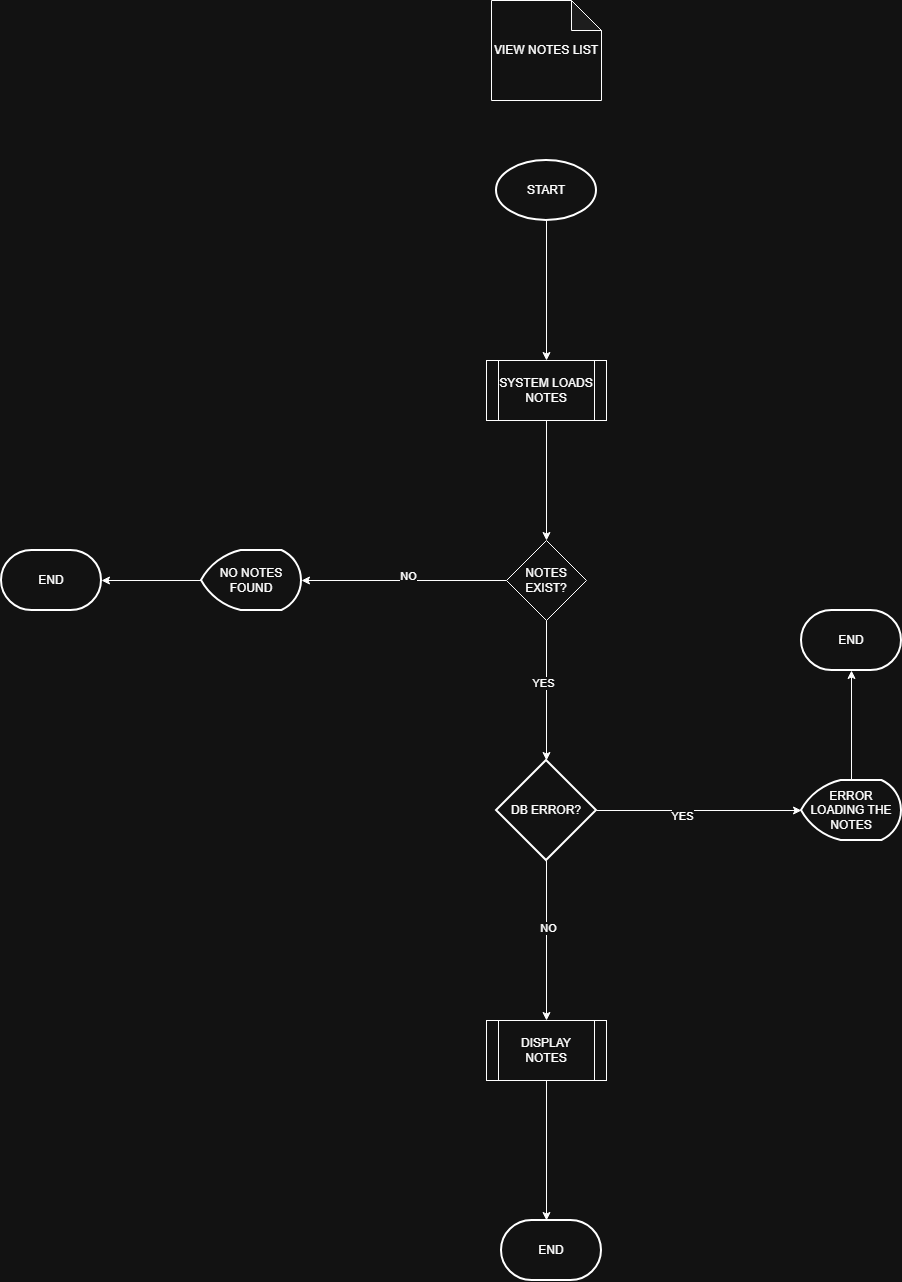

The diagram above was exported from draw.io. Its source (the exported page's mxGraphModel, read from the mxfile embedded in the PNG):
<mxGraphModel dx="2684" dy="561" grid="1" gridSize="10" guides="1" tooltips="1" connect="1" arrows="1" fold="1" page="1" pageScale="1" pageWidth="1654" pageHeight="2336" math="0" shadow="0">
  <root>
    <mxCell id="0" />
    <mxCell id="1" parent="0" />
    <mxCell id="QJhzlIJ1svAWg7Xh-RMO-1" parent="1" style="shape=note;whiteSpace=wrap;html=1;backgroundOutline=1;darkOpacity=0.05;" value="VIEW NOTES LIST" vertex="1">
      <mxGeometry height="100" width="110" x="460" y="50" as="geometry" />
    </mxCell>
    <mxCell id="QJhzlIJ1svAWg7Xh-RMO-3" edge="1" parent="1" source="QJhzlIJ1svAWg7Xh-RMO-2" style="edgeStyle=orthogonalEdgeStyle;rounded=0;orthogonalLoop=1;jettySize=auto;html=1;">
      <mxGeometry relative="1" as="geometry">
        <mxPoint x="515" y="410" as="targetPoint" />
      </mxGeometry>
    </mxCell>
    <mxCell id="QJhzlIJ1svAWg7Xh-RMO-2" parent="1" style="strokeWidth=2;html=1;shape=mxgraph.flowchart.start_1;whiteSpace=wrap;" value="START" vertex="1">
      <mxGeometry height="60" width="100" x="465" y="210" as="geometry" />
    </mxCell>
    <mxCell id="QJhzlIJ1svAWg7Xh-RMO-5" edge="1" parent="1" source="QJhzlIJ1svAWg7Xh-RMO-4" style="edgeStyle=orthogonalEdgeStyle;rounded=0;orthogonalLoop=1;jettySize=auto;html=1;">
      <mxGeometry relative="1" as="geometry">
        <mxPoint x="515" y="590" as="targetPoint" />
      </mxGeometry>
    </mxCell>
    <mxCell id="QJhzlIJ1svAWg7Xh-RMO-4" parent="1" style="shape=process;whiteSpace=wrap;html=1;backgroundOutline=1;" value="SYSTEM LOADS NOTES" vertex="1">
      <mxGeometry height="60" width="120" x="455" y="410" as="geometry" />
    </mxCell>
    <mxCell id="QJhzlIJ1svAWg7Xh-RMO-7" edge="1" parent="1" source="QJhzlIJ1svAWg7Xh-RMO-6" style="edgeStyle=orthogonalEdgeStyle;rounded=0;orthogonalLoop=1;jettySize=auto;html=1;">
      <mxGeometry relative="1" as="geometry">
        <mxPoint x="515" y="810" as="targetPoint" />
      </mxGeometry>
    </mxCell>
    <mxCell id="QJhzlIJ1svAWg7Xh-RMO-8" connectable="0" parent="QJhzlIJ1svAWg7Xh-RMO-7" style="edgeLabel;html=1;align=center;verticalAlign=middle;resizable=0;points=[];" value="YES" vertex="1">
      <mxGeometry relative="1" x="-0.1171" y="-4" as="geometry">
        <mxPoint as="offset" />
      </mxGeometry>
    </mxCell>
    <mxCell id="QJhzlIJ1svAWg7Xh-RMO-9" edge="1" parent="1" source="QJhzlIJ1svAWg7Xh-RMO-6" style="edgeStyle=orthogonalEdgeStyle;rounded=0;orthogonalLoop=1;jettySize=auto;html=1;">
      <mxGeometry relative="1" as="geometry">
        <mxPoint x="270" y="630" as="targetPoint" />
      </mxGeometry>
    </mxCell>
    <mxCell id="QJhzlIJ1svAWg7Xh-RMO-10" connectable="0" parent="QJhzlIJ1svAWg7Xh-RMO-9" style="edgeLabel;html=1;align=center;verticalAlign=middle;resizable=0;points=[];" value="NO" vertex="1">
      <mxGeometry relative="1" x="-0.038" y="-5" as="geometry">
        <mxPoint as="offset" />
      </mxGeometry>
    </mxCell>
    <mxCell id="QJhzlIJ1svAWg7Xh-RMO-6" parent="1" style="rhombus;whiteSpace=wrap;html=1;" value="NOTES EXIST?" vertex="1">
      <mxGeometry height="80" width="80" x="475" y="590" as="geometry" />
    </mxCell>
    <mxCell id="QJhzlIJ1svAWg7Xh-RMO-12" edge="1" parent="1" source="QJhzlIJ1svAWg7Xh-RMO-11" style="edgeStyle=orthogonalEdgeStyle;rounded=0;orthogonalLoop=1;jettySize=auto;html=1;">
      <mxGeometry relative="1" as="geometry">
        <mxPoint x="70" y="630" as="targetPoint" />
      </mxGeometry>
    </mxCell>
    <mxCell id="QJhzlIJ1svAWg7Xh-RMO-11" parent="1" style="strokeWidth=2;html=1;shape=mxgraph.flowchart.display;whiteSpace=wrap;" value="NO NOTES FOUND" vertex="1">
      <mxGeometry height="60" width="100" x="170" y="600" as="geometry" />
    </mxCell>
    <mxCell id="QJhzlIJ1svAWg7Xh-RMO-13" parent="1" style="strokeWidth=2;html=1;shape=mxgraph.flowchart.terminator;whiteSpace=wrap;" value="END" vertex="1">
      <mxGeometry height="60" width="100" x="-30" y="600" as="geometry" />
    </mxCell>
    <mxCell id="QJhzlIJ1svAWg7Xh-RMO-15" edge="1" parent="1" source="QJhzlIJ1svAWg7Xh-RMO-14" style="edgeStyle=orthogonalEdgeStyle;rounded=0;orthogonalLoop=1;jettySize=auto;html=1;">
      <mxGeometry relative="1" as="geometry">
        <mxPoint x="515" y="1070" as="targetPoint" />
      </mxGeometry>
    </mxCell>
    <mxCell id="QJhzlIJ1svAWg7Xh-RMO-16" connectable="0" parent="QJhzlIJ1svAWg7Xh-RMO-15" style="edgeLabel;html=1;align=center;verticalAlign=middle;resizable=0;points=[];" value="NO" vertex="1">
      <mxGeometry relative="1" x="-0.1675" y="1" as="geometry">
        <mxPoint as="offset" />
      </mxGeometry>
    </mxCell>
    <mxCell id="QJhzlIJ1svAWg7Xh-RMO-18" edge="1" parent="1" source="QJhzlIJ1svAWg7Xh-RMO-14" style="edgeStyle=orthogonalEdgeStyle;rounded=0;orthogonalLoop=1;jettySize=auto;html=1;">
      <mxGeometry relative="1" as="geometry">
        <mxPoint x="770" y="860" as="targetPoint" />
      </mxGeometry>
    </mxCell>
    <mxCell id="QJhzlIJ1svAWg7Xh-RMO-19" connectable="0" parent="QJhzlIJ1svAWg7Xh-RMO-18" style="edgeLabel;html=1;align=center;verticalAlign=middle;resizable=0;points=[];" value="YES" vertex="1">
      <mxGeometry relative="1" x="-0.1688" y="-5" as="geometry">
        <mxPoint as="offset" />
      </mxGeometry>
    </mxCell>
    <mxCell id="QJhzlIJ1svAWg7Xh-RMO-14" parent="1" style="strokeWidth=2;html=1;shape=mxgraph.flowchart.decision;whiteSpace=wrap;" value="DB ERROR?" vertex="1">
      <mxGeometry height="100" width="100" x="465" y="810" as="geometry" />
    </mxCell>
    <mxCell id="QJhzlIJ1svAWg7Xh-RMO-23" edge="1" parent="1" source="QJhzlIJ1svAWg7Xh-RMO-17" style="edgeStyle=orthogonalEdgeStyle;rounded=0;orthogonalLoop=1;jettySize=auto;html=1;">
      <mxGeometry relative="1" as="geometry">
        <mxPoint x="515" y="1270" as="targetPoint" />
      </mxGeometry>
    </mxCell>
    <mxCell id="QJhzlIJ1svAWg7Xh-RMO-17" parent="1" style="shape=process;whiteSpace=wrap;html=1;backgroundOutline=1;" value="DISPLAY NOTES" vertex="1">
      <mxGeometry height="60" width="120" x="455" y="1070" as="geometry" />
    </mxCell>
    <mxCell id="QJhzlIJ1svAWg7Xh-RMO-21" edge="1" parent="1" source="QJhzlIJ1svAWg7Xh-RMO-20" style="edgeStyle=orthogonalEdgeStyle;rounded=0;orthogonalLoop=1;jettySize=auto;html=1;">
      <mxGeometry relative="1" as="geometry">
        <mxPoint x="820" y="720" as="targetPoint" />
      </mxGeometry>
    </mxCell>
    <mxCell id="QJhzlIJ1svAWg7Xh-RMO-20" parent="1" style="strokeWidth=2;html=1;shape=mxgraph.flowchart.display;whiteSpace=wrap;" value="ERROR LOADING THE NOTES" vertex="1">
      <mxGeometry height="60" width="100" x="770" y="830" as="geometry" />
    </mxCell>
    <mxCell id="QJhzlIJ1svAWg7Xh-RMO-22" parent="1" style="strokeWidth=2;html=1;shape=mxgraph.flowchart.terminator;whiteSpace=wrap;" value="END" vertex="1">
      <mxGeometry height="60" width="100" x="770" y="660" as="geometry" />
    </mxCell>
    <mxCell id="QJhzlIJ1svAWg7Xh-RMO-24" parent="1" style="strokeWidth=2;html=1;shape=mxgraph.flowchart.terminator;whiteSpace=wrap;" value="END" vertex="1">
      <mxGeometry height="60" width="100" x="470" y="1270" as="geometry" />
    </mxCell>
  </root>
</mxGraphModel>